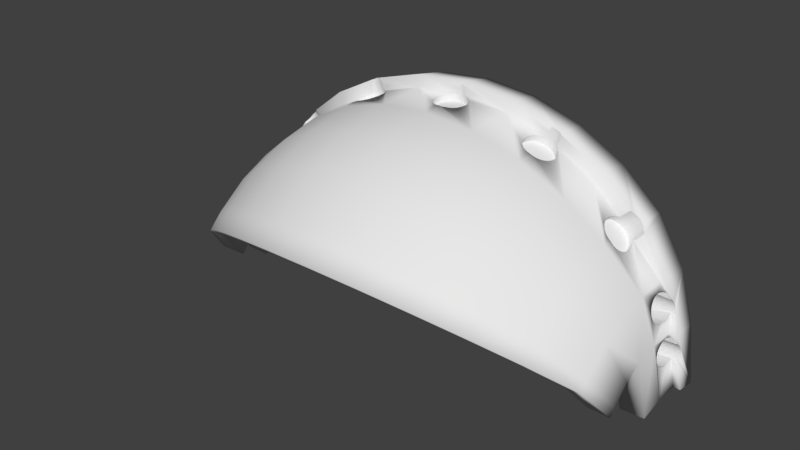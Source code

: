 # Source: SYLVIE-0.21.2-REV1-ANIM-EYES-EYELID-long.blend  (saved by Blender 2.79.0; exported with 4.5.12 LTS)
import bpy
from mathutils import Matrix  # noqa: F401  (used for matrix-valued properties, if any)

bpy.ops.wm.read_factory_settings(use_empty=True)
scene = bpy.context.scene
scene.name = 'Scene'

# ---- collections
col_collection_1 = bpy.data.collections.new('Collection 1'); scene.collection.children.link(col_collection_1)

# ---- world
world_world = bpy.data.worlds.new('World'); scene.world = world_world
world_world.color = (0.05088, 0.05088, 0.05088)
world_world.use_sun_shadow = False
world_world.sun_shadow_jitter_overblur = 0.0
world_world.cycles.sampling_method = 'MANUAL'

# ---- meshes
me_sphere_000 = bpy.data.meshes.new('Sphere.000')
me_sphere_000.from_pydata([(-67.74, -28.88, 73.25), (-53.73, -23.4, 87.75), (-57.14, -11.82, 87.74), (-71.94, -14.65, 73.25), (-79.71, -33.96, 57.56), (-84.65, -17.23, 57.56), (-64.03, -27.52, 69.16), (-39.28, -9.413, 93.51), (-58.31, 0.2033, 87.74), (-69.33, 0.1612, 76.01), (-68.86, -0.4444, 76.29), (-68.26, -1.581, 76.62), (-67.85, -2.828, 76.82), (-67.65, -4.139, 76.87), (-67.65, -5.463, 76.78), (-67.87, -6.748, 76.55), (-68.29, -7.947, 76.18), (-68.89, -9.012, 75.7), (-69.66, -9.902, 75.12), (-70.56, -10.58, 74.46), (-71.56, -11.03, 73.74), (-72.28, -11.16, 73.25), (-88.57, -37.74, 39.65), (-94.06, -19.14, 39.65), (-75.25, -32.33, 54.42), (-72.54, -11.22, 72.93), (-73.37, -11.14, 71.94), (-74.18, -10.81, 70.99), (-74.95, -10.23, 70.13), (-75.65, -9.425, 69.37), (-76.25, -8.434, 68.76), (-76.73, -7.291, 68.31), (-77.07, -6.039, 68.05), (-77.26, -4.727, 67.98), (-77.29, -3.405, 68.1), (-77.15, -2.124, 68.42), (-76.86, -0.9339, 68.91), (-76.42, 0.1207, 69.56), (-76.4, 0.1557, 69.59), (-86.35, 0.1731, 57.56), (-49.29, -21.65, 80.02), (-36.77, -19.15, 93.25), (-48.8, -9.585, 91.42), (-55.26, -5.92, 89.52), (-59.15, 0.2053, 88.99), (-73.08, 0.1681, 79.49), (-67.21, -0.3437, 74.65), (-66.71, -1.486, 75.07), (-66.37, -2.738, 75.34), (-66.2, -4.051, 75.43), (-66.21, -5.374, 75.34), (-66.4, -6.658, 75.07), (-66.75, -7.853, 74.65), (-67.27, -8.912, 74.07), (-67.92, -9.795, 73.37), (-68.68, -10.47, 72.57), (-69.52, -10.91, 71.7), (-94.02, -40.06, 20.21), (-99.86, -20.32, 20.21), (-83.62, -35.93, 37.49), (-94.53, 0.1896, 42.27), (-94.22, -0.1246, 42.8), (-93.68, -0.9349, 43.67), (-93.2, -1.934, 44.38), (-92.81, -3.082, 44.9), (-92.52, -4.337, 45.22), (-92.34, -5.65, 45.31), (-92.28, -6.969, 45.18), (-92.34, -8.245, 44.84), (-92.52, -9.429, 44.29), (-92.81, -10.47, 43.55), (-93.2, -11.34, 42.67), (-93.68, -12.0, 41.65), (-94.22, -12.42, 40.56), (-94.7, -12.55, 39.65), (-70.42, -11.09, 70.8), (-71.33, -11.02, 69.9), (-72.22, -10.69, 69.03), (-73.06, -10.11, 68.23), (-73.81, -9.312, 67.53), (-74.45, -8.323, 66.96), (-74.95, -7.181, 66.53), (-75.29, -5.93, 66.27), (-75.46, -4.617, 66.18), (-75.45, -3.293, 66.27), (-75.26, -2.009, 66.53), (-74.91, -0.8144, 66.96), (-74.39, 0.2449, 67.53), (-79.84, 0.1627, 73.37), (-90.58, 0.1817, 60.38), (-68.08, -13.86, 69.16), (-52.47, -10.87, 80.02), (-80.01, -16.28, 54.41), (-18.67, -7.399, 97.46), (-49.82, -9.762, 91.08), (-47.85, -9.157, 91.75), (-54.65, -7.038, 89.67), (-55.67, -4.694, 89.43), (-73.19, 0.3186, 79.41), (-53.98, 1.909, 90.11), (-52.05, 1.98, 92.32), (-58.16, 14.34, 88.99), (-75.4, 15.47, 76.84), (-76.8, 2.05, 76.84), (-76.01, 2.002, 77.38), (-74.98, 1.68, 78.1), (-74.02, 1.111, 78.79), (-67.85, 0.6452, 74.07), (-70.33, 2.35, 71.7), (-71.24, 2.424, 70.8), (-72.14, 2.239, 69.9), (-72.98, 1.802, 69.03), (-73.74, 1.128, 68.23), (-68.6, 1.443, 73.37), (-69.44, 2.018, 72.57), (-95.86, -40.85, 1.412e-08), (-101.8, -20.72, 1.653e-08), (-88.78, -38.14, 19.11), (-94.77, -12.58, 39.41), (-95.15, -12.47, 38.18), (-95.55, -12.11, 37.01), (-95.93, -11.51, 35.93), (-96.3, -10.69, 34.99), (-96.63, -9.681, 34.22), (-96.92, -8.525, 33.65), (-97.14, -7.267, 33.31), (-97.3, -5.953, 33.21), (-97.39, -4.635, 33.35), (-97.4, -3.363, 33.72), (-97.33, -2.186, 34.32), (-97.19, -1.15, 35.11), (-96.98, -0.2934, 36.08), (-96.77, 0.1941, 36.91), (-101.9, 0.2042, 20.21), (-91.5, 0.04203, 41.67), (-91.07, -0.7752, 42.59), (-90.69, -1.78, 43.34), (-90.39, -2.934, 43.9), (-90.17, -4.193, 44.24), (-90.04, -5.509, 44.36), (-90.01, -6.83, 44.24), (-90.07, -8.107, 43.9), (-90.23, -9.289, 43.34), (-90.48, -10.33, 42.59), (-90.81, -11.2, 41.67), (-91.2, -11.85, 40.63), (-91.65, -12.26, 39.5), (-88.91, -18.09, 37.48), (-79.38, 0.7837, 73.86), (-78.63, 1.456, 74.68), (-77.84, 1.891, 75.6), (-77.02, 2.071, 76.57), (-88.53, 16.33, 60.38), (-34.55, -17.94, 83.66), (-69.44, 0.1425, 69.16), (-54.92, 0.6963, 80.02), (-36.13, -9.446, 83.9), (-81.61, 0.1637, 54.41), (-15.42, -16.84, 97.17), (-31.89, -7.811, 94.84), (-50.87, -9.684, 90.74), (-47.02, -9.244, 82.5), (-48.03, -9.417, 82.18), (-46.09, -8.83, 82.82), (-47.01, -8.492, 92.06), (-53.86, -8.006, 89.87), (-52.78, -6.796, 80.83), (-53.37, -5.717, 80.69), (-55.86, -3.405, 89.41), (-53.77, -4.533, 80.61), (-54.44, 1.406, 89.95), (-51.82, 2.229, 92.39), (-48.99, 3.532, 93.28), (-54.04, 14.07, 82.59), (-70.04, 15.12, 71.29), (-94.02, -40.06, -20.21), (-99.86, -20.32, -20.21), (-90.52, -38.89, 1.33e-08), (-103.7, 0.2079, 1.597), (-103.6, -0.06998, 2.503), (-103.4, -0.6863, 3.633), (-103.2, -1.519, 4.624), (-103.0, -2.536, 5.438), (-102.9, -3.698, 6.042), (-102.7, -4.961, 6.414), (-102.6, -6.276, 6.54), (-102.5, -7.592, 6.414), (-102.4, -8.859, 6.042), (-102.3, -10.03, 5.438), (-102.3, -11.06, 4.624), (-102.3, -11.9, 3.633), (-102.4, -12.53, 2.503), (-102.4, -12.92, 1.276), (-102.6, -13.06, 1.269e-06), (-94.39, -19.21, 19.11), (-92.13, -12.42, 38.32), (-92.63, -12.32, 37.14), (-93.12, -11.96, 36.01), (-93.59, -11.37, 34.96), (-94.02, -10.55, 34.05), (-94.4, -9.544, 33.29), (-94.7, -8.39, 32.74), (-94.92, -7.131, 32.39), (-95.05, -5.815, 32.28), (-95.08, -4.494, 32.39), (-95.02, -3.217, 32.74), (-94.86, -2.035, 33.29), (-94.61, -0.9918, 34.05), (-94.28, -0.1282, 34.96), (-99.18, 0.1989, 38.2), (-101.3, 0.2031, 39.52), (-106.8, 0.2142, 21.2), (-99.18, 0.1989, 43.62), (-91.97, 0.6401, 40.63), (-90.69, 0.1819, 37.48), (-99.52, 0.1996, 43.68), (-98.24, 16.96, 41.59), (-100.6, 0.6183, 41.59), (-100.0, 0.5317, 42.64), (-82.21, 15.92, 56.01), (-68.09, 14.99, 69.16), (-52.74, 13.99, 80.02), (-79.83, 15.76, 54.42), (-14.44, -15.84, 87.22), (-32.81, -8.221, 94.71), (-31.05, -7.176, 94.97), (-51.93, -9.355, 90.42), (-49.07, -9.343, 81.85), (-45.26, -8.188, 83.11), (-46.31, -7.615, 92.33), (-52.94, -8.788, 90.12), (-52.02, -7.73, 81.03), (-55.83, -2.103, 89.46), (-53.95, -3.289, 80.59), (-55.1, 0.3489, 89.73), (-51.77, 2.214, 81.34), (-50.94, 2.892, 92.65), (-39.55, 13.12, 95.83), (-49.98, 3.333, 92.95), (-37.85, 13.01, 87.2), (-88.57, -37.74, -39.65), (-94.06, -19.14, -39.65), (-88.78, -38.14, -19.11), (-102.4, -12.92, -1.276), (-102.4, -12.53, -2.503), (-102.3, -11.9, -3.633), (-102.3, -11.06, -4.624), (-102.3, -10.03, -5.438), (-102.4, -8.859, -6.042), (-102.5, -7.592, -6.414), (-102.6, -6.276, -6.54), (-102.7, -4.961, -6.414), (-102.9, -3.698, -6.042), (-103.0, -2.536, -5.438), (-103.2, -1.519, -4.624), (-103.4, -0.6863, -3.633), (-103.6, -0.06997, -2.503), (-103.7, 0.2079, -1.597), (-101.9, 0.2042, -20.21), (-96.24, -19.58, 1.563e-08), (-108.9, 0.2184, 1.921e-08), (-107.4, 0.2152, 1.893e-08), (-107.4, 0.2152, 4.983e-06), (-105.3, 0.2111, 1.276), (-100.6, 0.1149, 2.503), (-100.5, -0.5096, 3.633), (-100.5, -1.35, 4.624), (-100.4, -2.374, 5.438), (-100.3, -3.542, 6.042), (-100.3, -4.81, 6.414), (-100.2, -6.129, 6.54), (-100.1, -7.447, 6.414), (-100.0, -8.715, 6.042), (-99.94, -9.883, 5.438), (-99.88, -10.91, 4.624), (-99.83, -11.75, 3.633), (-99.79, -12.37, 2.503), (-99.76, -12.76, 1.276), (-99.76, -12.89, 2.309e-06), (-96.27, 0.1931, 19.11), (-93.88, 0.5228, 36.01), (-101.0, 0.4725, 40.28), (-100.6, 0.6264, 41.49), (-104.2, 17.36, 21.2), (-92.46, 0.9959, 39.5), (-88.58, 16.33, 37.49), (-91.22, 16.5, 38.58), (-17.66, -6.942, 87.5), (-49.85, 3.316, 81.89), (-33.77, -8.39, 94.57), (-29.97, -7.346, 84.98), (-30.83, -7.732, 84.86), (-30.31, -6.338, 95.07), (-29.18, -6.748, 85.09), (-50.12, -9.027, 81.55), (-44.57, -7.341, 83.37), (-45.75, -6.559, 92.55), (-51.11, -8.483, 81.27), (-53.92, -2.031, 80.64), (-55.57, -0.8356, 89.57), (-53.22, 0.3363, 80.9), (-52.58, 1.356, 81.11), (-52.22, 1.733, 81.22), (-50.85, 2.876, 81.6), (-48.01, 3.481, 93.61), (-48.82, 3.517, 82.21), (-17.22, 11.66, 90.81), (-37.41, 12.98, 83.74), (-79.71, -33.96, -57.56), (-84.65, -17.23, -57.56), (-83.62, -35.93, -37.49), (-96.77, 0.1941, -36.91), (-96.98, -0.2934, -36.08), (-97.19, -1.15, -35.11), (-97.33, -2.186, -34.32), (-97.4, -3.363, -33.72), (-97.39, -4.635, -33.35), (-97.3, -5.953, -33.21), (-97.14, -7.267, -33.31), (-96.92, -8.525, -33.65), (-96.63, -9.681, -34.22), (-96.3, -10.69, -34.99), (-95.93, -11.51, -35.93), (-95.55, -12.11, -37.01), (-95.15, -12.47, -38.18), (-94.77, -12.58, -39.41), (-94.7, -12.55, -39.65), (-94.39, -19.21, -19.11), (-99.76, -12.76, -1.276), (-99.79, -12.37, -2.503), (-99.83, -11.75, -3.633), (-99.88, -10.91, -4.624), (-99.94, -9.883, -5.438), (-100.0, -8.715, -6.042), (-100.1, -7.447, -6.414), (-100.2, -6.129, -6.54), (-100.3, -4.81, -6.414), (-100.3, -3.542, -6.042), (-100.4, -2.374, -5.438), (-100.5, -1.35, -4.624), (-100.5, -0.5096, -3.633), (-100.6, 0.1149, -2.503), (-105.3, 0.2111, -1.276), (-106.8, 0.2142, -21.2), (-98.16, 0.1968, 1.731e-08), (-100.6, 0.4995, 1.276), (-106.2, 17.49, -1.516e-05), (-100.6, 0.6293, 4.471e-06), (-100.6, 0.4995, -1.276), (-93.97, 16.68, 19.11), (-92.96, 1.096, 38.32), (-93.44, 0.9361, 37.14), (-96.77, 16.87, 19.67), (-19.43, 2.456, 97.48), (-18.37, 2.367, 87.52), (-34.75, -8.313, 94.43), (-31.74, -7.891, 84.73), (-29.71, -5.329, 95.15), (-28.49, -5.959, 85.19), (-44.02, -6.321, 83.59), (-45.35, -5.363, 92.72), (-53.67, -0.8071, 80.74), (-39.82, 1.212, 96.03), (-47.81, 3.468, 82.53), (-17.75, 11.7, 99.86), (-16.9, 11.64, 87.26), (-45.24, 1.956, 83.43), (-67.74, -28.88, -73.25), (-71.94, -14.65, -73.25), (-75.25, -32.33, -54.42), (-94.22, -12.42, -40.56), (-93.68, -12.0, -41.65), (-93.2, -11.34, -42.67), (-92.81, -10.47, -43.55), (-92.52, -9.429, -44.29), (-92.34, -8.245, -44.84), (-92.28, -6.969, -45.18), (-92.34, -5.65, -45.31), (-92.52, -4.337, -45.22), (-92.81, -3.082, -44.9), (-93.2, -1.934, -44.38), (-93.68, -0.9349, -43.67), (-94.22, -0.1246, -42.8), (-94.53, 0.1896, -42.27), (-86.35, 0.1732, -57.56), (-88.91, -18.09, -37.48), (-101.3, 0.2031, -39.52), (-99.18, 0.1989, -38.2), (-94.28, -0.1282, -34.96), (-94.61, -0.9918, -34.05), (-94.86, -2.035, -33.29), (-95.02, -3.217, -32.74), (-95.08, -4.494, -32.39), (-95.05, -5.815, -32.28), (-94.92, -7.131, -32.39), (-94.7, -8.39, -32.74), (-94.4, -9.544, -33.29), (-94.02, -10.55, -34.05), (-93.59, -11.37, -34.96), (-93.12, -11.96, -36.01), (-92.63, -12.32, -37.14), (-92.13, -12.42, -38.32), (-96.27, 0.1931, -19.11), (-104.2, 17.36, -21.2), (-95.79, 16.8, -1.475e-05), (-98.65, 16.99, -1.475e-05), (-29.03, -2.965, 95.24), (-27.28, -2.784, 85.35), (-35.7, -7.997, 94.29), (-32.66, -7.82, 84.6), (-29.26, -4.188, 95.2), (-27.92, -5.009, 85.27), (-43.63, -5.167, 83.75), (-40.03, 1.158, 93.53), (-47.06, 3.181, 93.94), (-33.75, 4.063, 97.42), (-46.84, 3.17, 82.86), (-29.29, 2.686, 97.96), (-31.56, 4.051, 85.04), (-45.95, 2.634, 83.17), (-38.15, 1.876, 83.96), (-53.73, -23.4, -87.75), (-57.14, -11.82, -87.74), (-64.03, -27.52, -69.16), (-76.4, 0.1556, -69.59), (-76.42, 0.1207, -69.56), (-76.86, -0.9339, -68.91), (-77.15, -2.124, -68.42), (-77.29, -3.405, -68.1), (-77.26, -4.727, -67.98), (-77.07, -6.039, -68.05), (-76.73, -7.291, -68.31), (-76.25, -8.434, -68.76), (-75.65, -9.425, -69.37), (-74.95, -10.23, -70.13), (-74.18, -10.81, -70.99), (-73.37, -11.14, -71.94), (-72.54, -11.22, -72.92), (-72.28, -11.16, -73.25), (-91.65, -12.26, -39.5), (-91.2, -11.85, -40.63), (-90.81, -11.2, -41.67), (-90.48, -10.33, -42.59), (-90.23, -9.289, -43.34), (-90.07, -8.107, -43.9), (-90.01, -6.83, -44.24), (-90.04, -5.509, -44.36), (-90.17, -4.193, -44.24), (-90.39, -2.934, -43.9), (-90.69, -1.78, -43.34), (-91.07, -0.7752, -42.59), (-91.5, 0.04204, -41.67), (-99.18, 0.1989, -43.62), (-99.52, 0.1996, -43.68), (-90.58, 0.1816, -60.38), (-80.01, -16.28, -54.41), (-90.69, 0.1819, -37.48), (-93.88, 0.5228, -36.01), (-98.24, 16.96, -41.59), (-100.6, 0.6183, -41.59), (-100.6, 0.6264, -41.49), (-101.0, 0.4725, -40.28), (-93.44, 0.9361, -37.14), (-92.96, 1.096, -38.32), (-92.46, 0.9959, -39.5), (-91.97, 0.6401, -40.63), (-93.97, 16.68, -19.11), (-96.77, 16.87, -19.67), (-29.07, -1.71, 95.28), (-27.5, -3.936, 85.31), (-27.32, -1.603, 85.39), (-36.59, -7.452, 94.17), (-33.56, -7.522, 84.47), (-43.44, -3.926, 83.85), (-45.16, -4.077, 92.28), (-38.54, -4.709, 93.89), (-46.2, 2.641, 94.26), (-32.81, 4.251, 97.57), (-34.63, 3.646, 97.26), (-19.03, 2.506, 100.1), (-30.07, 3.406, 97.9), (-31.56, 4.052, 85.04), (-47.09, 2.107, 92.36), (-33.39, 3.916, 84.74), (-45.16, 1.878, 83.45), (-36.77, -19.15, -93.25), (-49.29, -21.65, -80.02), (-71.56, -11.03, -73.74), (-70.56, -10.58, -74.46), (-69.66, -9.902, -75.12), (-68.89, -9.012, -75.7), (-68.29, -7.947, -76.18), (-67.87, -6.748, -76.55), (-67.65, -5.463, -76.78), (-67.65, -4.139, -76.87), (-67.85, -2.828, -76.82), (-68.26, -1.581, -76.62), (-68.86, -0.4444, -76.29), (-69.33, 0.1611, -76.01), (-58.31, 0.2033, -87.74), (-79.84, 0.1627, -73.37), (-68.08, -13.86, -69.16), (-100.0, 0.5317, -42.64), (-88.53, 16.33, -60.38), (-81.61, 0.1636, -54.41), (-88.58, 16.33, -37.49), (-91.22, 16.5, -38.58), (-29.3, -0.4643, 95.29), (-27.53, -0.4305, 85.39), (-37.38, -6.703, 94.05), (-34.4, -7.009, 84.36), (-43.45, -2.646, 83.9), (-45.17, -2.751, 92.35), (-38.04, -5.776, 93.96), (-38.91, -3.545, 93.85), (-45.71, 2.164, 94.44), (-31.86, 4.203, 97.7), (-32.48, 4.099, 84.89), (-34.26, 3.511, 84.6), (-35.44, 3.017, 97.1), (-30.4, 2.004, 95.19), (-28.83, 2.058, 97.98), (-30.94, 3.918, 97.81), (-29.83, 3.276, 85.23), (-29.07, 2.576, 85.28), (-30.67, 3.774, 85.15), (-44.5, 0.9318, 83.65), (-39.28, -9.413, -93.51), (-34.55, -17.94, -83.66), (-55.26, -5.92, -89.52), (-73.08, 0.168, -79.49), (-59.15, 0.2052, -88.99), (-52.47, -10.87, -80.02), (-75.4, 15.47, -76.84), (-76.8, 2.05, -76.84), (-77.02, 2.071, -76.57), (-77.84, 1.891, -75.6), (-78.63, 1.456, -74.68), (-79.38, 0.7837, -73.86), (-69.44, 0.1425, -69.16), (-82.21, 15.92, -56.01), (-79.83, 15.76, -54.42), (-36.57, -3.33, 84.07), (-29.69, 0.7218, 95.27), (-27.9, 0.6858, 85.37), (-35.14, -6.304, 84.26), (-43.63, -1.376, 83.88), (-45.36, -1.435, 92.86), (-35.76, -5.432, 84.17), (-36.23, -4.427, 84.1), (-39.12, -2.325, 93.86), (-35.04, 2.9, 84.48), (-36.13, 2.203, 96.94), (-30.24, 1.801, 95.21), (-46.92, 1.938, 92.41), (-43.99, -0.1675, 83.8), (-46.25, 0.9571, 92.62), (-48.8, -9.585, -91.42), (-15.42, -16.84, -97.17), (-14.44, -15.84, -87.22), (-54.65, -7.038, -89.67), (-55.67, -4.694, -89.43), (-73.19, 0.3186, -79.41), (-74.02, 1.111, -78.79), (-74.98, 1.68, -78.1), (-76.01, 2.002, -77.38), (-58.16, 14.34, -88.99), (-53.98, 1.909, -90.11), (-52.05, 1.98, -92.32), (-54.92, 0.6962, -80.02), (-70.04, 15.12, -71.29), (-68.09, 14.99, -69.16), (-36.77, -2.181, 84.08), (-28.42, 1.701, 85.32), (-45.73, -0.1826, 92.78), (-39.13, -1.092, 93.89), (-38.14, 1.966, 94.09), (-36.23, 2.02, 96.91), (-28.6, 1.943, 85.3), (-35.04, 2.898, 84.48), (-47.85, -9.157, -91.75), (-49.82, -9.762, -91.08), (-18.67, -7.399, -97.46), (-36.13, -9.446, -83.9), (-53.86, -8.006, -89.87), (-53.37, -5.717, -80.69), (-52.78, -6.796, -80.83), (-53.77, -4.533, -80.61), (-55.86, -3.405, -89.41), (-48.99, 3.532, -93.28), (-54.04, 14.07, -82.59), (-51.82, 2.229, -92.39), (-54.44, 1.406, -89.95), (-52.74, 13.99, -80.02), (-36.78, -1.02, 84.1), (-38.94, 0.1084, 93.94), (-38.55, 1.23, 94.02), (-35.71, 2.108, 84.33), (-35.83, 1.896, 84.29), (-47.01, -8.492, -92.06), (-47.02, -9.244, -82.5), (-46.09, -8.83, -82.82), (-48.03, -9.417, -82.18), (-50.87, -9.684, -90.74), (-31.89, -7.811, -94.84), (-17.66, -6.942, -87.5), (-52.94, -8.788, -90.12), (-52.02, -7.73, -81.03), (-53.95, -3.289, -80.59), (-55.83, -2.103, -89.46), (-39.55, 13.12, -95.83), (-49.98, 3.333, -92.96), (-37.85, 13.01, -87.2), (-51.77, 2.214, -81.34), (-55.1, 0.3489, -89.73), (-50.94, 2.892, -92.66), (-49.85, 3.316, -81.9), (-36.6, 0.1099, 84.15), (-36.24, 1.166, 84.22), (-46.31, -7.615, -92.33), (-45.26, -8.188, -83.11), (-49.07, -9.343, -81.85), (-51.93, -9.355, -90.42), (-31.05, -7.176, -94.97), (-32.81, -8.221, -94.71), (-19.43, 2.456, -97.48), (-18.37, 2.367, -87.52), (-29.97, -7.346, -84.98), (-51.11, -8.483, -81.27), (-53.92, -2.031, -80.64), (-55.57, -0.8356, -89.57), (-48.01, 3.481, -93.62), (-48.82, 3.517, -82.22), (-17.75, 11.7, -99.86), (-50.85, 2.876, -81.6), (-52.58, 1.356, -81.11), (-53.22, 0.3363, -80.9), (-52.22, 1.733, -81.22), (-45.75, -6.559, -92.55), (-44.57, -7.341, -83.37), (-50.12, -9.027, -81.55), (-30.31, -6.338, -95.07), (-29.18, -6.748, -85.09), (-30.83, -7.732, -84.86), (-33.77, -8.39, -94.57), (-29.03, -2.965, -95.24), (-16.9, 11.64, -87.26), (-27.28, -2.784, -85.35), (-53.67, -0.8071, -80.74), (-47.81, 3.468, -82.54), (-39.82, 1.212, -96.03), (-37.41, 12.98, -83.74), (-17.22, 11.66, -90.81), (-29.29, 2.686, -97.91), (-45.35, -5.363, -92.72), (-44.02, -6.321, -83.59), (-29.71, -5.329, -95.15), (-28.49, -5.959, -85.19), (-31.74, -7.891, -84.73), (-34.75, -8.313, -94.43), (-29.26, -4.188, -95.2), (-29.07, -1.71, -95.28), (-28.6, 1.943, -85.3), (-27.5, -3.936, -85.31), (-27.32, -1.603, -85.39), (-47.06, 3.181, -93.95), (-46.84, 3.17, -82.87), (-33.75, 4.062, -97.25), (-45.24, 1.956, -83.43), (-19.03, 2.506, -100.1), (-30.08, 3.405, -97.79), (-40.03, 1.158, -93.53), (-43.63, -5.167, -83.75), (-27.92, -5.009, -85.27), (-32.66, -7.82, -84.6), (-35.7, -7.997, -94.29), (-29.3, -0.4644, -95.29), (-28.42, 1.701, -85.32), (-27.53, -0.4306, -85.39), (-46.2, 2.641, -94.26), (-45.95, 2.634, -83.18), (-32.82, 4.251, -97.38), (-34.64, 3.645, -97.12), (-38.15, 1.876, -83.96), (-30.95, 3.917, -97.66), (-29.07, 2.576, -85.23), (-29.83, 3.276, -85.12), (-28.83, 2.058, -97.98), (-45.16, -4.077, -92.83), (-38.54, -4.709, -93.89), (-43.44, -3.926, -83.85), (-33.56, -7.522, -84.47), (-36.59, -7.452, -94.17), (-29.69, 0.7218, -95.27), (-30.4, 2.004, -95.19), (-27.9, 0.6857, -85.37), (-47.09, 2.107, -92.36), (-45.71, 2.164, -94.44), (-31.87, 4.202, -97.52), (-32.49, 4.098, -84.73), (-33.4, 3.915, -84.61), (-35.44, 3.017, -97.01), (-34.26, 3.51, -84.49), (-45.16, 1.878, -83.45), (-30.67, 3.774, -84.99), (-45.17, -2.751, -92.88), (-38.04, -5.776, -93.96), (-38.91, -3.545, -93.85), (-43.45, -2.646, -83.9), (-34.4, -7.009, -84.36), (-37.38, -6.703, -94.05), (-30.24, 1.801, -95.21), (-36.57, -3.33, -84.07), (-31.57, 4.051, -84.86), (-35.04, 2.9, -84.39), (-36.13, 2.203, -96.92), (-44.5, 0.9318, -83.65), (-45.36, -1.435, -92.86), (-36.23, -4.427, -84.1), (-35.76, -5.432, -84.17), (-39.12, -2.325, -93.86), (-43.63, -1.376, -83.88), (-35.14, -6.304, -84.26), (-36.77, -2.181, -84.08), (-38.14, 1.966, -94.09), (-36.23, 2.02, -96.91), (-46.92, 1.938, -92.41), (-35.71, 2.108, -84.31), (-46.25, 0.9571, -92.62), (-43.99, -0.1675, -83.8), (-45.73, -0.1826, -92.78), (-39.13, -1.092, -93.89), (-36.78, -1.02, -84.1), (-38.55, 1.23, -94.02), (-38.94, 0.1084, -93.94), (-36.6, 0.1098, -84.15), (-35.83, 1.896, -84.29), (-36.24, 1.166, -84.22), (-71.24, 2.424, -70.8), (-72.14, 2.239, -69.9), (-70.33, 2.35, -71.7), (-69.44, 2.018, -72.57), (-68.6, 1.443, -73.37), (-67.85, 0.6452, -74.07), (-67.21, -0.3437, -74.65), (-66.71, -1.486, -75.07), (-66.37, -2.738, -75.34), (-66.2, -4.051, -75.43), (-66.21, -5.374, -75.34), (-66.4, -6.658, -75.07), (-66.75, -7.853, -74.65), (-67.27, -8.912, -74.07), (-67.92, -9.795, -73.37), (-68.68, -10.47, -72.57), (-69.52, -10.91, -71.7), (-70.42, -11.09, -70.8), (-71.33, -11.02, -69.9), (-72.22, -10.69, -69.03), (-73.06, -10.11, -68.23), (-73.81, -9.312, -67.53), (-74.45, -8.323, -66.96), (-74.95, -7.181, -66.53), (-75.29, -5.93, -66.27), (-75.46, -4.617, -66.18), (-75.45, -3.293, -66.27), (-75.26, -2.009, -66.53), (-74.91, -0.8144, -66.96), (-74.39, 0.2449, -67.53), (-73.74, 1.128, -68.23), (-72.98, 1.802, -69.03), (-71.73, -48.59, 57.56), (-60.95, -41.31, 73.25), (-79.7, -54.0, 39.65), (-57.58, -39.27, 69.16), (-67.67, -46.14, 54.42), (-84.61, -57.32, 20.21), (-75.2, -51.27, 37.49), (-86.27, -58.44, -6.693e-07), (-79.83, -54.43, 19.11), (-84.61, -57.32, -20.21), (-81.4, -55.5, -6.367e-07), (-71.73, -48.59, -57.56), (-79.7, -54.0, -39.65), (-75.2, -51.27, -37.49), (-79.83, -54.43, -19.11), (-60.95, -41.31, -73.25), (-67.67, -46.14, -54.42), (-57.58, -39.27, -69.16), (-59.68, -62.81, 57.56), (-50.71, -53.39, 73.25), (-66.31, -69.79, 39.65), (-47.85, -50.67, 69.16), (-56.24, -59.54, 54.42), (-70.4, -74.09, 20.21), (-62.5, -66.16, 37.49), (-71.78, -75.54, -1.724e-06), (-66.35, -70.24, 19.11), (-70.4, -74.09, -20.21), (-67.65, -71.62, -1.637e-06), (-59.68, -62.81, -57.56), (-66.31, -69.79, -39.65), (-62.5, -66.16, -37.49), (-66.35, -70.24, -19.11), (-50.71, -53.39, -73.25), (-56.24, -59.54, -54.42), (-47.85, -50.67, -69.16), (-52.67, -68.8, 57.56), (-44.75, -58.48, 73.25), (-58.52, -76.44, 39.65), (-42.19, -55.47, 69.16), (-49.59, -65.18, 54.42), (-62.13, -81.15, 20.21), (-55.11, -72.43, 37.49), (-63.34, -82.74, -2.344e-06), (-58.51, -76.9, 19.11), (-62.13, -81.15, -20.21), (-59.65, -78.4, -2.225e-06), (-52.67, -68.8, -57.56), (-58.52, -76.44, -39.65), (-55.11, -72.43, -37.49), (-58.51, -76.9, -19.11), (-44.75, -58.48, -73.25), (-49.59, -65.18, -54.42), (-42.19, -55.47, -69.16), (-44.08, -30.91, 80.02), (-48.09, -33.49, 87.75), (-32.29, -26.0, 93.25), (-30.35, -24.37, 83.66), (-32.29, -26.0, -93.25), (-48.09, -33.49, -87.75), (-44.08, -30.91, -80.02), (-30.35, -24.37, -83.66), (-35.77, -40.24, 80.02), (-39.07, -43.67, 87.75), (-25.43, -32.74, 93.25), (-23.92, -30.71, 83.66), (-25.43, -32.74, -93.25), (-39.07, -43.67, -87.75), (-35.77, -40.24, -80.02), (-23.92, -30.71, -83.66), (-32.43, -42.97, 80.02), (-35.45, -46.66, 87.75), (-22.72, -34.67, 93.25), (-21.38, -32.53, 83.66), (-22.72, -34.67, -93.25), (-35.45, -46.66, -87.75), (-32.43, -42.97, -80.02), (-21.38, -32.53, -83.66)], [], [(0, 1, 2, 3), (4, 0, 3, 5), (3, 2, 8, 9, 10, 11, 12, 13, 14, 15, 16, 17, 18, 19, 20, 21), (22, 4, 5, 23), (5, 3, 21, 25, 26, 27, 28, 29, 30, 31, 32, 33, 34, 35, 36, 37, 38, 39), (240, 308, 781, 782), (41, 7, 2, 1), (9, 8, 44, 45), (10, 46, 47, 11), (11, 47, 48, 12), (12, 48, 49, 13), (13, 49, 50, 14), (14, 50, 51, 15), (15, 51, 52, 16), (16, 52, 53, 17), (17, 53, 54, 18), (18, 54, 55, 19), (19, 55, 56, 20), (57, 22, 23, 58), (23, 5, 39, 60, 61, 62, 63, 64, 65, 66, 67, 68, 69, 70, 71, 72, 73, 74), (25, 75, 76, 26), (26, 76, 77, 27), (27, 77, 78, 28), (28, 78, 79, 29), (29, 79, 80, 30), (30, 80, 81, 31), (31, 81, 82, 32), (32, 82, 83, 33), (33, 83, 84, 34), (34, 84, 85, 35), (35, 85, 86, 36), (36, 86, 87, 37), (88, 89, 39, 38), (421, 485, 828, 829), (6, 90, 91, 40), (24, 92, 90, 6), (7, 41, 158, 93), (45, 98, 107, 46, 10, 9), (8, 99, 100, 44), (45, 44, 101, 102, 103, 104, 105, 106, 98), (108, 109, 110, 111, 112, 87, 86, 85, 84, 83, 82, 81, 80, 79, 78, 77, 76, 75, 56, 55, 54, 53, 52, 51, 50, 49, 48, 47, 46, 107, 113, 114), (56, 75, 25, 21, 20), (115, 57, 58, 116), (175, 240, 782, 779), (58, 23, 74, 118, 119, 120, 121, 122, 123, 124, 125, 126, 127, 128, 129, 130, 131, 132, 133), (61, 134, 135, 62), (62, 135, 136, 63), (63, 136, 137, 64), (64, 137, 138, 65), (65, 138, 139, 66), (66, 139, 140, 67), (67, 140, 141, 68), (68, 141, 142, 69), (69, 142, 143, 70), (70, 143, 144, 71), (71, 144, 145, 72), (72, 145, 146, 73), (59, 147, 92, 24), (88, 38, 37, 87, 112, 148), (89, 88, 148, 149, 150, 151, 103, 102, 152), (90, 154, 155, 91), (91, 156, 153, 40), (92, 157, 154, 90), (161, 162, 94, 42), (163, 161, 42, 95), (166, 167, 43, 96), (167, 169, 97, 43), (173, 174, 102, 101), (104, 108, 114, 105), (105, 114, 113, 106), (106, 113, 107, 98), (108, 104, 103, 151, 109), (150, 110, 109, 151), (149, 111, 110, 150), (148, 112, 111, 149), (175, 115, 116, 176), (59, 24, 774, 776), (116, 58, 133, 178, 179, 180, 181, 182, 183, 184, 185, 186, 187, 188, 189, 190, 191, 192, 193), (117, 194, 147, 59), (118, 195, 196, 119), (119, 196, 197, 120), (120, 197, 198, 121), (121, 198, 199, 122), (122, 199, 200, 123), (123, 200, 201, 124), (124, 201, 202, 125), (125, 202, 203, 126), (126, 203, 204, 127), (127, 204, 205, 128), (128, 205, 206, 129), (129, 206, 207, 130), (130, 207, 208, 131), (133, 132, 209, 210, 211), (146, 195, 118, 74, 73), (147, 214, 157, 92), (215, 89, 152, 216, 217, 218), (174, 219, 152, 102), (154, 220, 221, 155), (157, 222, 220, 154), (162, 227, 160, 94), (228, 163, 95, 164), (231, 166, 96, 165), (169, 233, 168, 97), (239, 173, 101, 237), (240, 175, 176, 241), (57, 115, 777, 775), (176, 116, 193, 243, 244, 245, 246, 247, 248, 249, 250, 251, 252, 253, 254, 255, 256, 257, 258), (177, 259, 194, 117), (178, 133, 211, 260, 261, 262, 263), (179, 264, 265, 180), (180, 265, 266, 181), (181, 266, 267, 182), (182, 267, 268, 183), (183, 268, 269, 184), (184, 269, 270, 185), (185, 270, 271, 186), (186, 271, 272, 187), (187, 272, 273, 188), (188, 273, 274, 189), (189, 274, 275, 190), (190, 275, 276, 191), (191, 276, 277, 192), (192, 277, 278, 193), (194, 279, 214, 147), (135, 134, 213, 284, 350, 351, 280, 208, 207, 206, 205, 204, 203, 202, 201, 200, 199, 198, 197, 196, 195, 146, 145, 144, 143, 142, 141, 140, 139, 138, 137, 136), (208, 280, 209, 132, 131), (210, 209, 280, 351, 281), (211, 210, 281, 282, 217, 216, 283), (212, 213, 134, 61, 60), (215, 212, 60, 39, 89), (214, 285, 222, 157), (219, 286, 216, 152), (282, 350, 284, 218, 217), (174, 220, 222, 219), (156, 287, 223, 153), (223, 158, 41, 153), (220, 174, 173, 221), (287, 93, 158, 223), (290, 291, 224, 159), (293, 290, 159, 225), (227, 294, 226, 160), (295, 228, 164, 229), (297, 231, 165, 230), (233, 298, 232, 168), (300, 301, 170, 234), (302, 235, 171, 100, 99, 170, 301), (235, 303, 236, 171), (414, 476, 515, 362, 237, 101, 44, 100, 171, 236, 238, 172, 304), (288, 305, 172, 238), (239, 237, 364, 306), (239, 307, 221, 173), (308, 240, 241, 309), (242, 177, 780, 784), (241, 176, 258, 311, 312, 313, 314, 315, 316, 317, 318, 319, 320, 321, 322, 323, 324, 325, 326), (242, 327, 259, 177), (193, 278, 328, 243), (243, 328, 329, 244), (244, 329, 330, 245), (245, 330, 331, 246), (246, 331, 332, 247), (247, 332, 333, 248), (248, 333, 334, 249), (249, 334, 335, 250), (250, 335, 336, 251), (251, 336, 337, 252), (252, 337, 338, 253), (253, 338, 339, 254), (254, 339, 340, 255), (255, 340, 341, 256), (258, 257, 342, 261, 260, 343), (259, 344, 279, 194), (263, 345, 264, 179, 178), (260, 211, 283, 346), (262, 347, 345, 263), (345, 347, 348, 341, 340, 339, 338, 337, 336, 335, 334, 333, 332, 331, 330, 329, 328, 278, 277, 276, 275, 274, 273, 272, 271, 270, 269, 268, 267, 266, 265, 264), (279, 349, 285, 214), (281, 351, 350, 282), (286, 352, 283, 216), (213, 212, 215, 218, 284), (285, 286, 219, 222), (353, 93, 287, 354), (291, 356, 289, 224), (358, 293, 225, 292), (294, 297, 230, 226), (359, 295, 229, 296), (298, 361, 299, 232), (361, 300, 234, 299), (303, 288, 238, 236), (305, 363, 304, 172), (306, 365, 307, 239), (366, 419, 416, 363, 305, 288, 303, 235, 302, 155, 221, 307, 420), (367, 308, 309, 368), (308, 367, 785, 781), (309, 241, 326, 370, 371, 372, 373, 374, 375, 376, 377, 378, 379, 380, 381, 382, 383, 384), (310, 385, 327, 242), (311, 258, 343, 386, 387), (312, 388, 389, 313), (313, 389, 390, 314), (314, 390, 391, 315), (315, 391, 392, 316), (316, 392, 393, 317), (317, 393, 394, 318), (318, 394, 395, 319), (319, 395, 396, 320), (320, 396, 397, 321), (321, 397, 398, 322), (322, 398, 399, 323), (323, 399, 400, 324), (324, 400, 401, 325), (325, 401, 439, 370, 326), (327, 402, 344, 259), (341, 348, 342, 257, 256), (261, 342, 348, 347, 262), (343, 260, 346, 403), (344, 404, 349, 279), (352, 405, 346, 283), (349, 352, 286, 285), (353, 354, 365, 306), (356, 409, 355, 289), (411, 358, 292, 357), (412, 359, 296, 360), (237, 362, 577, 552, 519, 478, 415, 477, 516, 522, 480, 417, 521, 479, 364), (363, 416, 414, 304), (306, 364, 479, 353), (421, 367, 368, 422), (115, 175, 779, 777), (368, 309, 384, 424, 425, 426, 427, 428, 429, 430, 431, 432, 433, 434, 435, 436, 437, 438), (370, 439, 440, 371), (371, 440, 441, 372), (372, 441, 442, 373), (373, 442, 443, 374), (374, 443, 444, 375), (375, 444, 445, 376), (376, 445, 446, 377), (377, 446, 447, 378), (378, 447, 448, 379), (379, 448, 449, 380), (380, 449, 450, 381), (381, 450, 451, 382), (451, 465, 452, 383, 382), (384, 383, 452, 453, 454), (369, 455, 385, 310), (385, 456, 402, 327), (387, 457, 388, 312, 311), (386, 343, 403, 458, 459, 460, 461), (386, 461, 462, 457, 387), (462, 463, 464, 465, 451, 450, 449, 448, 447, 446, 445, 444, 443, 442, 441, 440, 439, 401, 400, 399, 398, 397, 396, 395, 394, 393, 392, 391, 390, 389, 388, 457), (402, 466, 404, 344), (405, 467, 403, 346), (405, 352, 349, 404), (409, 472, 408, 355), (469, 411, 357, 410), (473, 412, 360, 474), (416, 419, 476, 414), (365, 354, 578, 524, 523, 525, 418), (554, 482, 515, 476, 419, 366, 484), (366, 420, 156, 91, 155, 302, 301, 300, 361, 298, 233, 169, 167, 166, 231, 297, 294, 227, 162, 161, 163, 228, 295, 359, 412, 473, 511, 546, 555, 526, 484), (421, 422, 527, 485), (422, 368, 438, 487, 488, 489, 490, 491, 492, 493, 494, 495, 496, 497, 498, 499), (424, 384, 454, 500), (423, 501, 455, 369), (454, 453, 502, 459, 458, 503), (455, 504, 456, 385), (456, 505, 466, 402), (467, 506, 458, 403), (502, 464, 463, 460, 459), (460, 463, 462, 461), (465, 464, 502, 453, 452), (467, 405, 404, 466), (407, 469, 410, 406), (470, 407, 406, 468), (472, 510, 471, 408), (511, 473, 474, 512), (483, 517, 477, 415), (518, 483, 415, 478), (520, 353, 479, 521), (523, 524, 417, 480), (528, 486, 830, 831), (530, 531, 499, 498), (486, 532, 501, 423), (500, 454, 503, 533, 534, 535, 536, 537, 538), (501, 539, 504, 455), (506, 540, 503, 458), (504, 541, 505, 456), (505, 506, 467, 466), (508, 470, 468, 507), (510, 545, 509, 471), (546, 511, 512, 547), (548, 549, 475, 513), (549, 542, 514, 475), (482, 413, 362, 515), (517, 481, 516, 477), (478, 519, 551, 518), (417, 524, 578, 573, 553, 520, 521), (525, 523, 480, 522), (418, 525, 522, 516, 481), (579, 420, 307, 365, 418, 481, 517, 483, 518, 551), (484, 526, 556, 554), (717, 730, 728, 726, 696, 671, 527, 422, 499, 567, 592, 614, 630, 609, 588, 561, 529, 560, 584, 606, 622, 603, 581, 557, 580, 599, 619, 638, 654, 688, 705), (485, 527, 582, 558), (528, 485, 558, 559), (486, 528, 583, 532), (531, 530, 562, 563, 564, 565, 534, 533, 566), (567, 499, 531, 568), (532, 569, 539, 501), (540, 570, 533, 503), (539, 571, 541, 504), (506, 505, 541, 540), (156, 420, 598, 618, 617, 594, 572, 542, 549, 548, 545, 510, 472, 409, 356, 291, 290, 293, 358, 411, 469, 407, 470, 508, 544, 573, 578, 354, 287), (544, 508, 507, 543), (545, 548, 513, 509), (555, 546, 547, 574), (550, 575, 595, 596, 576, 413, 7, 93, 353, 520, 553, 543, 507, 468, 406, 410, 357, 292, 225, 159, 224, 289, 355, 408, 471, 509, 513, 475, 514), (542, 572, 550, 514), (554, 556, 574, 547, 512, 474, 360, 296, 229, 164, 95, 42, 94, 160, 226, 230, 165, 96, 43, 97, 168, 232, 299, 234, 170, 99, 8, 2, 7, 413, 482), (413, 576, 577, 362), (519, 552, 597, 579, 551), (526, 555, 574, 556), (560, 529, 585, 586), (529, 561, 587, 585), (570, 590, 566, 533), (569, 593, 571, 539), (540, 541, 571, 570), (573, 544, 543, 553), (572, 594, 575, 550), (577, 576, 596, 618, 598, 597, 552), (420, 579, 597, 598), (580, 557, 600, 601), (557, 581, 602, 600), (582, 605, 559, 558), (605, 583, 528, 559), (584, 560, 586, 607), (561, 588, 608, 587), (570, 571, 593, 590), (590, 612, 610, 566), (591, 613, 637, 635, 592, 567, 568), (594, 617, 595, 575), (599, 580, 601, 620), (581, 603, 621, 602), (582, 625, 626, 605), (606, 584, 607, 628), (588, 609, 629, 608), (611, 589, 632, 616), (590, 593, 651, 612), (610, 612, 652, 633), (591, 615, 634, 613), (614, 592, 635, 636), (617, 618, 596, 595), (619, 599, 620, 639), (603, 622, 640, 621), (623, 604, 627, 642), (604, 624, 643, 627), (626, 625, 652, 646), (622, 606, 628, 640), (609, 630, 648, 629), (589, 631, 649, 632), (615, 611, 616, 634), (630, 614, 636, 648), (638, 619, 639, 655), (641, 623, 642, 657), (624, 644, 658, 643), (631, 665, 666, 649), (610, 650, 697, 679, 665, 631, 589, 611, 615, 591, 568, 531, 566), (682, 701, 715, 725, 650, 610, 633, 669, 687, 653, 670, 684, 698, 681, 667), (651, 593, 569, 637, 613, 634, 616, 632, 649, 666, 680, 668, 683), (612, 651, 646, 652), (633, 652, 625, 669), (654, 638, 655, 672), (656, 641, 657, 673), (644, 659, 674, 658), (645, 660, 663, 647), (661, 645, 647, 664), (527, 671, 724, 733, 734, 731, 720, 707, 689, 706, 710, 692, 675, 659, 644, 624, 604, 623, 641, 656, 660, 645, 661, 676, 693, 711, 694, 625, 582), (665, 679, 680, 666), (670, 653, 685, 686), (688, 654, 672, 690), (660, 656, 673, 663), (659, 675, 691, 674), (676, 661, 664, 678), (625, 694, 687, 669), (680, 679, 697, 696, 726, 703, 668), (667, 681, 699, 700), (682, 667, 700, 702), (716, 729, 721, 708, 690, 672, 655, 639, 620, 601, 600, 602, 621, 640, 628, 607, 586, 585, 587, 608, 629, 648, 636, 635, 637, 569, 532, 583, 683, 668, 703), (684, 670, 686, 704), (687, 694, 711, 677, 662, 685, 653), (705, 688, 690, 708), (675, 692, 709, 691), (693, 676, 678, 695), (711, 693, 695, 677), (671, 696, 697, 650), (681, 698, 713, 699), (701, 682, 702, 714), (698, 684, 704, 713), (706, 689, 718, 719), (689, 707, 712, 718), (717, 705, 708, 721), (692, 710, 722, 709), (724, 671, 650, 725), (715, 701, 714, 727), (714, 702, 700, 699, 713, 704, 686, 685, 662, 626, 646, 651, 683, 736, 727), (726, 728, 716, 703), (710, 706, 719, 722), (707, 720, 723, 712), (730, 717, 721, 729), (728, 730, 729, 716), (720, 731, 732, 723), (731, 734, 735, 732), (735, 737, 736, 683, 583, 605, 626, 662, 677, 695, 678, 664, 647, 663, 673, 657, 642, 627, 643, 658, 674, 691, 709, 722, 719, 718, 712, 723, 732), (734, 733, 737, 735), (733, 724, 725, 715, 727, 736, 737), (535, 738, 739, 536), (565, 740, 738, 535, 534), (739, 738, 740, 741, 742, 743, 744, 745, 746, 747, 748, 749, 750, 751, 752, 753, 754, 755, 756, 757, 758, 759, 760, 761, 762, 763, 764, 765, 766, 767, 768, 769), (536, 739, 769, 537), (564, 741, 740, 565), (563, 742, 741, 564), (562, 743, 742, 563), (497, 744, 743, 562, 530, 498), (496, 745, 744, 497), (495, 746, 745, 496), (494, 747, 746, 495), (493, 748, 747, 494), (492, 749, 748, 493), (491, 750, 749, 492), (490, 751, 750, 491), (489, 752, 751, 490), (488, 753, 752, 489), (487, 754, 753, 488), (437, 755, 754, 487, 438), (436, 756, 755, 437), (435, 757, 756, 436), (434, 758, 757, 435), (433, 759, 758, 434), (432, 760, 759, 433), (431, 761, 760, 432), (430, 762, 761, 431), (429, 763, 762, 430), (428, 764, 763, 429), (427, 765, 764, 428), (426, 766, 765, 427), (425, 767, 766, 426), (538, 768, 767, 425, 424, 500), (537, 769, 768, 538), (772, 775, 793, 790), (777, 779, 797, 795), (779, 782, 800, 797), (774, 773, 791, 792), (778, 776, 794, 796), (787, 786, 804, 805), (783, 784, 802, 801), (24, 6, 773, 774), (22, 57, 775, 772), (177, 117, 778, 780), (369, 310, 783, 786), (4, 22, 772, 770), (117, 59, 776, 778), (423, 369, 786, 787), (310, 242, 784, 783), (0, 4, 770, 771), (798, 796, 814, 816), (799, 803, 821, 817), (802, 798, 816, 820), (790, 793, 811, 808), (795, 797, 815, 813), (797, 800, 818, 815), (792, 791, 809, 810), (796, 794, 812, 814), (784, 780, 798, 802), (781, 785, 803, 799), (780, 778, 796, 798), (776, 774, 792, 794), (782, 781, 799, 800), (786, 783, 801, 804), (771, 770, 788, 789), (775, 777, 795, 793), (770, 772, 790, 788), (809, 807, 806, 810), (808, 812, 810, 806), (811, 814, 812, 808), (811, 813, 816, 814), (813, 815, 820, 816), (818, 819, 820, 815), (817, 822, 819, 818), (821, 823, 822, 817), (794, 792, 810, 812), (800, 799, 817, 818), (804, 801, 819, 822), (789, 788, 806, 807), (793, 795, 813, 811), (788, 790, 808, 806), (801, 802, 820, 819), (805, 804, 822, 823), (824, 827, 835, 832), (41, 1, 825, 826), (485, 528, 831, 828), (40, 153, 827, 824), (153, 41, 826, 827), (837, 836, 844, 845), (836, 839, 847, 844), (831, 830, 838, 839), (827, 826, 834, 835), (826, 825, 833, 834), (828, 831, 839, 836), (829, 828, 836, 837), (841, 840, 843, 842), (844, 847, 846, 845), (832, 835, 843, 840), (839, 838, 846, 847), (823, 821, 845, 846), (835, 834, 842, 843), (834, 833, 841, 842), (803, 837, 845, 821), (803, 785, 829, 837), (367, 421, 829, 785), (823, 846, 838, 805), (805, 838, 830, 787), (486, 423, 787, 830), (1, 0, 771, 825), (771, 789, 833, 825), (789, 807, 841, 833), (807, 809, 840, 841), (791, 832, 840, 809), (773, 824, 832, 791), (40, 824, 773, 6)])
me_sphere_000.polygons.foreach_set('use_smooth', [1, 1, 1, 1, 1, 1, 1, 1, 0, 0, 0, 0, 0, 0, 0, 0, 0, 0, 1, 1, 0, 0, 0, 0, 0, 0, 0, 0, 0, 0, 0, 0, 1, 1, 1, 1, 1, 0, 1, 1, 0, 0, 1, 1, 1, 0, 0, 0, 0, 0, 0, 0, 0, 0, 0, 0, 0, 1, 0, 1, 1, 1, 1, 0, 0, 0, 0, 1, 0, 0, 0, 0, 0, 0, 0, 1, 1, 1, 1, 0, 0, 0, 0, 0, 0, 0, 0, 0, 0, 0, 0, 0, 1, 0, 1, 1, 1, 1, 1, 0, 0, 0, 0, 1, 1, 1, 1, 1, 1, 0, 0, 0, 0, 0, 0, 0, 0, 0, 0, 0, 0, 0, 0, 1, 0, 0, 0, 1, 0, 1, 1, 1, 0, 1, 1, 1, 1, 1, 0, 0, 0, 0, 0, 0, 0, 0, 0, 1, 0, 1, 1, 1, 1, 1, 1, 0, 0, 0, 0, 0, 0, 0, 0, 0, 0, 0, 0, 0, 0, 1, 1, 0, 1, 0, 0, 1, 0, 1, 0, 1, 1, 0, 0, 0, 0, 0, 0, 0, 0, 1, 1, 1, 1, 1, 1, 1, 0, 0, 0, 0, 0, 0, 0, 0, 0, 0, 0, 0, 0, 0, 1, 0, 0, 1, 1, 1, 1, 1, 0, 0, 0, 1, 0, 1, 1, 1, 1, 0, 0, 0, 0, 0, 0, 0, 0, 0, 0, 0, 0, 0, 1, 1, 1, 0, 1, 0, 0, 1, 1, 1, 0, 0, 0, 0, 1, 0, 1, 1, 1, 1, 1, 1, 1, 1, 1, 0, 0, 0, 1, 0, 0, 0, 0, 0, 0, 1, 0, 1, 1, 1, 1, 1, 1, 1, 1, 0, 0, 0, 0, 0, 1, 0, 0, 0, 0, 0, 1, 0, 1, 1, 1, 1, 1, 1, 1, 1, 1, 1, 1, 0, 0, 0, 1, 0, 1, 1, 0, 0, 0, 0, 1, 1, 1, 0, 0, 0, 1, 0, 0, 1, 1, 0, 0, 1, 1, 0, 0, 0, 0, 1, 0, 0, 0, 1, 1, 0, 0, 0, 0, 0, 0, 0, 1, 0, 0, 0, 0, 0, 0, 0, 0, 0, 1, 1, 1, 1, 1, 0, 0, 0, 0, 0, 1, 0, 0, 0, 0, 0, 0, 1, 0, 0, 0, 1, 0, 0, 0, 0, 0, 0, 1, 0, 0, 0, 0, 0, 0, 0, 1, 0, 1, 0, 0, 0, 0, 0, 0, 0, 1, 0, 0, 0, 0, 0, 0, 0, 0, 0, 0, 0, 0, 0, 0, 0, 0, 0, 0, 0, 0, 0, 0, 0, 0, 0, 0, 0, 0, 0, 0, 0, 0, 0, 0, 0, 1, 1, 1, 1, 1, 1, 1, 1, 1, 1, 1, 1, 1, 1, 1, 1, 1, 1, 1, 1, 1, 1, 1, 1, 1, 1, 1, 1, 1, 1, 1, 1, 1, 1, 1, 1, 1, 1, 1, 1, 1, 1, 1, 1, 1, 1, 1, 1, 1, 1, 1, 1, 1, 1, 1, 1, 1, 1, 1, 1, 1, 1, 1, 1, 1, 1, 1, 1, 1, 1, 1, 1, 1, 1, 1, 1, 1, 1, 1, 1, 1])
me_sphere_000.use_remesh_preserve_volume = False
me_sphere_000.use_remesh_preserve_attributes = False
me_sphere_000.use_mirror_vertex_groups = False
me_sphere_000.update()

# ---- objects
ob_sphere_000 = bpy.data.objects.new('Sphere.000', me_sphere_000)

# ---- transforms, parenting, visibility, modifiers, constraints
ob_sphere_000.location = (0.0, 0.0, 0.0)
ob_sphere_000.rotation_euler = (1.571, 1.632, 1.571)
ob_sphere_000.scale = (0.1477, 0.1477, 0.1477)
ob_sphere_000.lineart.crease_threshold = 0.0

# ---- collection membership
col_collection_1.objects.link(ob_sphere_000)

# ---- scene / render settings (as saved in the file)
scene.frame_start = 1; scene.frame_end = 250; scene.frame_set(1)
scene.render.engine = 'BLENDER_EEVEE_NEXT'
scene.render.resolution_percentage = 50
scene.render.dither_intensity = 0.0
scene.cycles.use_denoising = False
scene.cycles.samples = 128
scene.cycles.sampling_pattern = 'TABULATED_SOBOL'
scene.cycles.use_adaptive_sampling = False
scene.cycles.use_light_tree = False
scene.cycles.blur_glossy = 0.0
scene.cycles.sample_clamp_indirect = 0.0
scene.view_settings.view_transform = 'Standard'
bpy.context.view_layer.update()

# ---- added for rendering (the .blend has no active camera and no usable light): camera, sun
cam_auto = bpy.data.cameras.new('AutoCamera')
cam_auto.lens = 50.0
cam_auto.sensor_width = 36.0
cam_auto.clip_end = 1000.0
ob_auto_camera = bpy.data.objects.new('AutoCamera', cam_auto)
scene.collection.objects.link(ob_auto_camera)
ob_auto_camera.location = (33.851, -44.8747, 36.4688)
ob_auto_camera.rotation_euler = (1.09748, -7.21219e-08, 0.694738)
scene.camera = ob_auto_camera
light_auto_sun = bpy.data.lights.new('AutoSun', 'SUN')
light_auto_sun.energy = 3.0
light_auto_sun.angle = 0.0523599
ob_auto_sun = bpy.data.objects.new('AutoSun', light_auto_sun)
scene.collection.objects.link(ob_auto_sun)
ob_auto_sun.rotation_euler = (0.872665, 0.174533, 0.523599)
bpy.context.view_layer.update()
